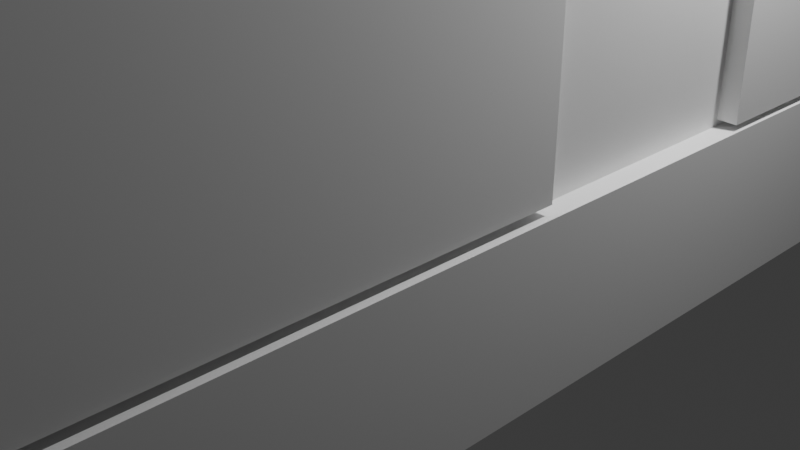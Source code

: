 # Source: counter1.blend  (saved by Blender 4.0.36; exported with 4.5.12 LTS)
import bpy
from mathutils import Matrix  # noqa: F401  (used for matrix-valued properties, if any)

bpy.ops.wm.read_factory_settings(use_empty=True)
scene = bpy.context.scene
scene.name = 'Scene'

# ---- collections
col_collection = bpy.data.collections.new('Collection'); scene.collection.children.link(col_collection)

# ---- materials (node trees are filled in below, after node groups)
mat_material = bpy.data.materials.new('Material')
mat_material.alpha_threshold = 0.0
mat_material.use_transparent_shadow = False
mat_material.roughness = 0.5
mat_material.line_color = (0.0, 0.0, 0.0, 1.0)

# ---- material node trees
mat_material.use_nodes = True; mat_material.node_tree.nodes.clear()
_N = mat_material.node_tree.nodes; _L = mat_material.node_tree.links
n0 = _N.new('ShaderNodeOutputMaterial'); n0.name = 'Material Output'; n0.location = (300, 300)
n1 = _N.new('ShaderNodeBsdfPrincipled'); n1.name = 'Principled BSDF'; n1.location = (10, 300)
n1.inputs[3].default_value = 1.45
_L.new(n1.outputs[0], n0.inputs[0])
n0.is_active_output = True

# ---- world
world_world = bpy.data.worlds.new('World'); scene.world = world_world
world_world.use_nodes = True; world_world.node_tree.nodes.clear()
_N = world_world.node_tree.nodes; _L = world_world.node_tree.links
n0 = _N.new('ShaderNodeOutputWorld'); n0.name = 'World Output'; n0.location = (300, 300)
n1 = _N.new('ShaderNodeBackground'); n1.name = 'Background'; n1.location = (10, 300)
n1.inputs[0].default_value = (0.05088, 0.05088, 0.05088, 1.0)
_L.new(n1.outputs[0], n0.inputs[0])
n0.is_active_output = True
world_world.color = (0.05088, 0.05088, 0.05088)
world_world.use_sun_shadow = False
world_world.sun_shadow_jitter_overblur = 0.0

# ---- cameras
cam_camera = bpy.data.cameras.new('Camera')
cam_camera.clip_end = 100.0
cam_camera.ortho_scale = 7.314

# ---- lights
light_light = bpy.data.lights.new('Light', 'POINT')
light_light.transmission_factor = 0.0
light_light.use_soft_falloff = False
light_light.energy = 1000.0
light_light.shadow_soft_size = 0.1
light_light.shadow_maximum_resolution = 0.006
light_light.use_absolute_resolution = True

# ---- meshes
me_cube = bpy.data.meshes.new('Cube')
me_cube.from_pydata([(0.7497, 0.9405, 1.191), (1.0, 1.0, -1.0), (0.9405, -0.8394, 1.101), (1.0, -1.0, -1.0), (-0.9405, 0.8805, 1.06), (-1.0, 1.0, -1.0), (-0.9405, -0.8666, 1.074), (-1.0, -1.0, -1.0), (1.0, -1.0, 1.0), (-1.0, -1.0, 1.0), (1.0, 1.0, 1.0), (-1.0, 1.0, 1.0), (0.9405, -0.8394, 17.16), (-0.9405, -0.8666, 17.19), (0.7497, 0.9405, 17.08), (-0.9405, 0.8805, 17.21), (-1.0, 0.0, -1.0), (1.0, 0.0, 1.0), (-1.0, 0.0, 1.0), (1.0, 0.0, -1.0), (0.9405, 0.07451, 1.075), (-0.9405, 0.05998, 1.06), (0.9405, 0.07451, 17.19), (-0.9405, 0.05998, 17.21), (-0.9405, -0.07396, 1.074), (-0.7497, 0.9405, 1.191), (-0.9405, -0.07396, 17.19), (-0.7497, 0.9405, 17.08), (-0.8161, -0.9405, 1.124), (-0.8161, -0.9405, 17.14), (-0.9405, 0.0, 1.0), (-0.9405, 0.0, 17.27), (-0.9405, 0.9405, 1.0), (0.9405, 0.866, 1.075), (-0.9405, 0.9405, 17.27), (0.9405, 0.866, 17.19), (-0.9405, 0.9405, 1.0), (0.9405, 0.9405, 1.0), (-0.9405, 0.9405, 17.27), (0.9405, 0.9405, 17.27), (-0.9405, 0.9405, 1.0), (0.9405, 0.9405, 1.0), (-0.9405, 0.9405, 17.27), (0.9405, 0.9405, 17.27), (0.9405, 0.9405, 17.27), (0.9405, 0.9405, 1.0), (0.9405, -0.1012, 1.101), (0.9405, -0.1012, 17.16), (0.9405, 0.0, 1.0), (0.8161, -0.9405, 1.124), (0.9405, 0.0, 17.27), (0.8161, -0.9405, 17.14), (0.9405, -0.9405, 1.0), (-0.9405, -0.9405, 1.0), (0.9405, -0.9405, 17.27), (-0.9405, -0.9405, 17.27), (-1.002, -0.8666, 1.074), (-1.002, -0.8666, 17.19), (-1.002, -0.07396, 1.074), (-1.002, -0.07396, 17.19), (-0.9986, 0.05998, 1.06), (-0.9986, 0.8805, 1.06), (-0.9986, 0.05998, 17.21), (-0.9986, 0.8805, 17.21), (-0.7497, 0.9911, 1.191), (0.7497, 0.9911, 1.191), (-0.7497, 0.9911, 17.08), (0.7497, 0.9911, 17.08), (0.8161, -0.9746, 1.124), (-0.8161, -0.9746, 1.124), (0.8161, -0.9746, 17.14), (-0.8161, -0.9746, 17.14), (0.985, -0.1012, 1.101), (0.985, -0.8394, 1.101), (0.985, -0.1012, 17.16), (0.985, -0.8394, 17.16), (0.9946, 0.866, 17.19), (0.9946, 0.866, 1.075), (0.9946, 0.07451, 1.075), (0.9946, 0.07451, 17.19)], [], [(14, 0, 65, 67), (3, 8, 9, 7), (16, 18, 11, 5), (16, 19, 3, 7), (19, 17, 8, 3), (5, 11, 10, 1), (52, 53, 9, 8), (48, 52, 8, 17), (30, 32, 11, 18), (32, 45, 10, 11), (50, 31, 55, 54), (20, 33, 77, 78), (6, 13, 57, 56), (29, 28, 69, 71), (15, 4, 61, 63), (12, 2, 73, 75), (44, 34, 31, 50), (53, 30, 18, 9), (45, 48, 17, 10), (1, 10, 17, 19), (5, 1, 19, 16), (7, 9, 18, 16), (21, 4, 32, 30), (15, 23, 31, 34), (4, 15, 34, 32), (23, 21, 30, 31), (13, 6, 53, 55), (6, 24, 30, 53), (26, 13, 55, 31), (24, 26, 31, 30), (36, 37, 45, 32), (39, 38, 34, 44), (38, 36, 32, 34), (37, 39, 44, 45), (40, 41, 37, 36), (43, 42, 38, 39), (42, 40, 36, 38), (41, 43, 39, 37), (25, 0, 41, 40), (14, 27, 42, 43), (27, 25, 40, 42), (0, 14, 43, 41), (35, 33, 45, 44), (33, 20, 48, 45), (22, 35, 44, 50), (20, 22, 50, 48), (46, 2, 52, 48), (12, 47, 50, 54), (2, 12, 54, 52), (47, 46, 48, 50), (49, 28, 53, 52), (29, 51, 54, 55), (51, 49, 52, 54), (28, 29, 55, 53), (58, 56, 57, 59), (26, 24, 58, 59), (24, 6, 56, 58), (13, 26, 59, 57), (61, 60, 62, 63), (4, 21, 60, 61), (21, 23, 62, 60), (23, 15, 63, 62), (65, 64, 66, 67), (27, 14, 67, 66), (25, 27, 66, 64), (0, 25, 64, 65), (69, 68, 70, 71), (51, 29, 71, 70), (49, 51, 70, 68), (28, 49, 68, 69), (73, 72, 74, 75), (2, 46, 72, 73), (46, 47, 74, 72), (47, 12, 75, 74), (78, 77, 76, 79), (35, 22, 79, 76), (33, 35, 76, 77), (22, 20, 78, 79)])
_uv = me_cube.uv_layers.new(name='UVMap')
_uv.uv.foreach_set('vector', [0.6563, 0.5074, 0.6563, 0.5074, 0.6563, 0.5074, 0.6563, 0.5074, 0.375, 0.75, 0.625, 0.75, 0.625, 1.0, 0.375, 1.0, 0.375, 0.125, 0.625, 0.125, 0.625, 0.25, 0.375, 0.25, 0.125, 0.625, 0.375, 0.625, 0.375, 0.75, 0.125, 0.75, 0.375, 0.625, 0.625, 0.625, 0.625, 0.75, 0.375, 0.75, 0.375, 0.25, 0.625, 0.25, 0.625, 0.5, 0.375, 0.5, 0.6324, 0.7426, 0.8676, 0.7426, 0.875, 0.75, 0.625, 0.75, 0.6324, 0.625, 0.6324, 0.7426, 0.625, 0.75, 0.625, 0.625, 0.8676, 0.625, 0.8676, 0.5074, 0.875, 0.5, 0.875, 0.625, 0.8676, 0.5074, 0.6324, 0.5074, 0.625, 0.5, 0.875, 0.5, 0.6324, 0.625, 0.8676, 0.625, 0.8676, 0.7426, 0.6324, 0.7426, 0.6324, 0.6157, 0.6324, 0.5167, 0.6324, 0.5167, 0.6324, 0.6157, 0.8676, 0.7333, 0.8676, 0.7333, 0.8676, 0.7333, 0.8676, 0.7333, 0.852, 0.7426, 0.852, 0.7426, 0.852, 0.7426, 0.852, 0.7426, 0.8676, 0.5149, 0.8676, 0.5149, 0.8676, 0.5149, 0.8676, 0.5149, 0.6324, 0.7299, 0.6324, 0.7299, 0.6324, 0.7299, 0.6324, 0.7299, 0.6324, 0.5074, 0.8676, 0.5074, 0.8676, 0.625, 0.6324, 0.625, 0.8676, 0.7426, 0.8676, 0.625, 0.875, 0.625, 0.875, 0.75, 0.6324, 0.5074, 0.6324, 0.625, 0.625, 0.625, 0.625, 0.5, 0.375, 0.5, 0.625, 0.5, 0.625, 0.625, 0.375, 0.625, 0.125, 0.5, 0.375, 0.5, 0.375, 0.625, 0.125, 0.625, 0.375, 0.0, 0.625, 0.0, 0.625, 0.125, 0.375, 0.125, 0.8676, 0.6175, 0.8676, 0.5149, 0.8676, 0.5074, 0.8676, 0.625, 0.8676, 0.5149, 0.8676, 0.6175, 0.8676, 0.625, 0.8676, 0.5074, 0.8676, 0.5149, 0.8676, 0.5149, 0.8676, 0.5074, 0.8676, 0.5074, 0.8676, 0.6175, 0.8676, 0.6175, 0.8676, 0.625, 0.8676, 0.625, 0.8676, 0.7333, 0.8676, 0.7333, 0.8676, 0.7426, 0.8676, 0.7426, 0.8676, 0.7333, 0.8676, 0.6342, 0.8676, 0.625, 0.8676, 0.7426, 0.8676, 0.6342, 0.8676, 0.7333, 0.8676, 0.7426, 0.8676, 0.625, 0.8676, 0.6342, 0.8676, 0.6342, 0.8676, 0.625, 0.8676, 0.625, 0.8676, 0.5074, 0.6324, 0.5074, 0.6324, 0.5074, 0.8676, 0.5074, 0.6324, 0.5074, 0.8676, 0.5074, 0.8676, 0.5074, 0.6324, 0.5074, 0.0, 0.0, 0.0, 0.0, 0.0, 0.0, 0.0, 0.0, 0.0, 0.0, 0.0, 0.0, 0.0, 0.0, 0.0, 0.0, 0.8676, 0.5074, 0.6324, 0.5074, 0.6324, 0.5074, 0.8676, 0.5074, 0.6324, 0.5074, 0.8676, 0.5074, 0.8676, 0.5074, 0.6324, 0.5074, 0.0, 0.0, 0.0, 0.0, 0.0, 0.0, 0.0, 0.0, 0.0, 0.0, 0.0, 0.0, 0.0, 0.0, 0.0, 0.0, 0.8437, 0.5074, 0.6563, 0.5074, 0.6324, 0.5074, 0.8676, 0.5074, 0.6563, 0.5074, 0.8437, 0.5074, 0.8676, 0.5074, 0.6324, 0.5074, 0.8437, 0.5074, 0.8437, 0.5074, 0.8676, 0.5074, 0.8676, 0.5074, 0.6563, 0.5074, 0.6563, 0.5074, 0.6324, 0.5074, 0.6324, 0.5074, 0.6324, 0.5167, 0.6324, 0.5167, 0.6324, 0.5074, 0.6324, 0.5074, 0.6324, 0.5167, 0.6324, 0.6157, 0.6324, 0.625, 0.6324, 0.5074, 0.6324, 0.6157, 0.6324, 0.5167, 0.6324, 0.5074, 0.6324, 0.625, 0.6324, 0.6157, 0.6324, 0.6157, 0.6324, 0.625, 0.6324, 0.625, 0.6324, 0.6376, 0.6324, 0.7299, 0.6324, 0.7426, 0.6324, 0.625, 0.6324, 0.7299, 0.6324, 0.6376, 0.6324, 0.625, 0.6324, 0.7426, 0.6324, 0.7299, 0.6324, 0.7299, 0.6324, 0.7426, 0.6324, 0.7426, 0.6324, 0.6376, 0.6324, 0.6376, 0.6324, 0.625, 0.6324, 0.625, 0.648, 0.7426, 0.852, 0.7426, 0.8676, 0.7426, 0.6324, 0.7426, 0.852, 0.7426, 0.648, 0.7426, 0.6324, 0.7426, 0.8676, 0.7426, 0.648, 0.7426, 0.648, 0.7426, 0.6324, 0.7426, 0.6324, 0.7426, 0.852, 0.7426, 0.852, 0.7426, 0.8676, 0.7426, 0.8676, 0.7426, 0.8676, 0.6342, 0.8676, 0.7333, 0.8676, 0.7333, 0.8676, 0.6342, 0.8676, 0.6342, 0.8676, 0.6342, 0.8676, 0.6342, 0.8676, 0.6342, 0.8676, 0.6342, 0.8676, 0.7333, 0.8676, 0.7333, 0.8676, 0.6342, 0.8676, 0.7333, 0.8676, 0.6342, 0.8676, 0.6342, 0.8676, 0.7333, 0.8676, 0.5149, 0.8676, 0.6175, 0.8676, 0.6175, 0.8676, 0.5149, 0.8676, 0.5149, 0.8676, 0.6175, 0.8676, 0.6175, 0.8676, 0.5149, 0.8676, 0.6175, 0.8676, 0.6175, 0.8676, 0.6175, 0.8676, 0.6175, 0.8676, 0.6175, 0.8676, 0.5149, 0.8676, 0.5149, 0.8676, 0.6175, 0.6563, 0.5074, 0.8437, 0.5074, 0.8437, 0.5074, 0.6563, 0.5074, 0.8437, 0.5074, 0.6563, 0.5074, 0.6563, 0.5074, 0.8437, 0.5074, 0.8437, 0.5074, 0.8437, 0.5074, 0.8437, 0.5074, 0.8437, 0.5074, 0.6563, 0.5074, 0.8437, 0.5074, 0.8437, 0.5074, 0.6563, 0.5074, 0.852, 0.7426, 0.648, 0.7426, 0.648, 0.7426, 0.852, 0.7426, 0.648, 0.7426, 0.852, 0.7426, 0.852, 0.7426, 0.648, 0.7426, 0.648, 0.7426, 0.648, 0.7426, 0.648, 0.7426, 0.648, 0.7426, 0.852, 0.7426, 0.648, 0.7426, 0.648, 0.7426, 0.852, 0.7426, 0.6324, 0.7299, 0.6324, 0.6376, 0.6324, 0.6376, 0.6324, 0.7299, 0.6324, 0.7299, 0.6324, 0.6376, 0.6324, 0.6376, 0.6324, 0.7299, 0.6324, 0.6376, 0.6324, 0.6376, 0.6324, 0.6376, 0.6324, 0.6376, 0.6324, 0.6376, 0.6324, 0.7299, 0.6324, 0.7299, 0.6324, 0.6376, 0.6324, 0.6157, 0.6324, 0.5167, 0.6324, 0.5167, 0.6324, 0.6157, 0.6324, 0.5167, 0.6324, 0.6157, 0.6324, 0.6157, 0.6324, 0.5167, 0.6324, 0.5167, 0.6324, 0.5167, 0.6324, 0.5167, 0.6324, 0.5167, 0.6324, 0.6157, 0.6324, 0.6157, 0.6324, 0.6157, 0.6324, 0.6157])
me_cube.materials.append(mat_material)
me_cube.use_mirror_vertex_groups = False
me_cube.update()
me_cube_001 = bpy.data.meshes.new('Cube.001')
me_cube_001.from_pydata([(-1.0, -1.0, -1.0), (-1.0, -1.0, 1.0), (-1.0, 1.0, -1.0), (-1.0, 1.0, 1.0), (1.0, -1.0, -1.0), (1.0, -1.0, 1.0), (1.0, 1.0, -1.0), (1.0, 1.0, 1.0), (-13.21, -12.72, 13.69), (-12.64, -12.72, 14.07), (-13.21, 12.27, 13.69), (-12.64, 12.27, 14.07), (3.137, -12.72, 13.68), (2.572, -12.72, 14.08), (3.137, 12.27, 13.68), (2.572, 12.27, 14.08)], [], [(0, 1, 3, 2), (2, 3, 7, 6), (6, 7, 5, 4), (4, 5, 1, 0), (2, 6, 4, 0), (7, 3, 1, 5), (8, 9, 11, 10), (10, 11, 15, 14), (14, 15, 13, 12), (12, 13, 9, 8), (10, 14, 12, 8), (15, 11, 9, 13)])
_uv = me_cube_001.uv_layers.new(name='UVMap')
_uv.uv.foreach_set('vector', [0.375, 0.0, 0.625, 0.0, 0.625, 0.25, 0.375, 0.25, 0.375, 0.25, 0.625, 0.25, 0.625, 0.5, 0.375, 0.5, 0.375, 0.5, 0.625, 0.5, 0.625, 0.75, 0.375, 0.75, 0.375, 0.75, 0.625, 0.75, 0.625, 1.0, 0.375, 1.0, 0.125, 0.5, 0.375, 0.5, 0.375, 0.75, 0.125, 0.75, 0.625, 0.5, 0.875, 0.5, 0.875, 0.75, 0.625, 0.75, 0.375, 0.0, 0.625, 0.0, 0.625, 0.25, 0.375, 0.25, 0.375, 0.25, 0.625, 0.25, 0.625, 0.5, 0.375, 0.5, 0.375, 0.5, 0.625, 0.5, 0.625, 0.75, 0.375, 0.75, 0.375, 0.75, 0.625, 0.75, 0.625, 1.0, 0.375, 1.0, 0.125, 0.5, 0.375, 0.5, 0.375, 0.75, 0.125, 0.75, 0.625, 0.5, 0.875, 0.5, 0.875, 0.75, 0.625, 0.75])
me_cube_001.update()

# ---- objects
ob_cube = bpy.data.objects.new('Cube', me_cube)
ob_light = bpy.data.objects.new('Light', light_light)
ob_camera = bpy.data.objects.new('Camera', cam_camera)
ob_cube_001 = bpy.data.objects.new('Cube.001', me_cube_001)

# ---- transforms, parenting, visibility, modifiers, constraints
ob_cube.location = (-0.08052, -0.261, 0.9273)
ob_cube.scale = (3.28, 12.75, 0.7478)
ob_cube.lock_rotations_4d = False
ob_cube.empty_display_type = 'ARROWS'
ob_cube.lineart.crease_threshold = 0.0
ob_light.location = (4.076, 1.005, 5.904)
ob_light.rotation_euler = (0.6503, 0.05522, 1.866)
ob_light.lock_rotations_4d = False
ob_light.empty_display_type = 'ARROWS'
ob_light.color = (0.0, 0.0, 0.0, 0.0)
ob_light.lineart.crease_threshold = 0.0
ob_camera.location = (7.359, -6.926, 4.958)
ob_camera.rotation_euler = (1.109, 0.0, 0.8149)
ob_camera.lock_rotations_4d = False
ob_camera.empty_display_type = 'ARROWS'
ob_camera.color = (0.0, 0.0, 0.0, 0.0)
ob_camera.display_type = 'WIRE'
ob_camera.lineart.crease_threshold = 0.0
ob_cube_001.location = (0.9168, 0.0, 0.0)
ob_cube_001.scale = (0.7423, 1.0, 1.0)

# ---- collection membership
col_collection.objects.link(ob_cube)
col_collection.objects.link(ob_light)
col_collection.objects.link(ob_camera)
col_collection.objects.link(ob_cube_001)

# ---- scene / render settings (as saved in the file)
scene.camera = ob_camera
scene.frame_start = 1; scene.frame_end = 250; scene.frame_set(1)
scene.render.engine = 'BLENDER_EEVEE_NEXT'
scene.cycles.sampling_pattern = 'TABULATED_SOBOL'
bpy.context.view_layer.update()
